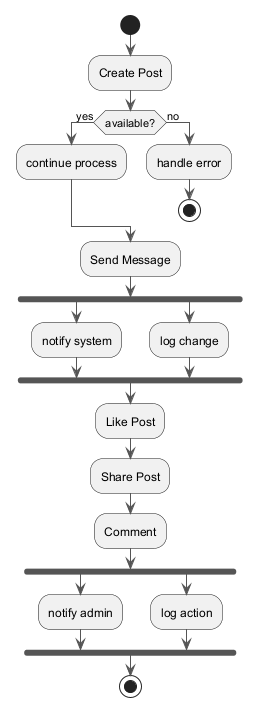

The diagram above was rendered by PlantUML. Its source (embedded in the PNG):
@startuml
skinparam backgroundColor #FFFFFF
skinparam classBackgroundColor #F1F8E9
skinparam classBorderColor #33691E
skinparam ArrowColor #555555
start
:Create Post;
if (available?) then (yes)
:continue process;
else (no)
:handle error;
stop
endif
:Send Message;
fork
:notify system;
fork again
:log change;
end fork
:Like Post;
:Share Post;
:Comment;
fork
:notify admin;
fork again
:log action;
end fork
stop
@enduml